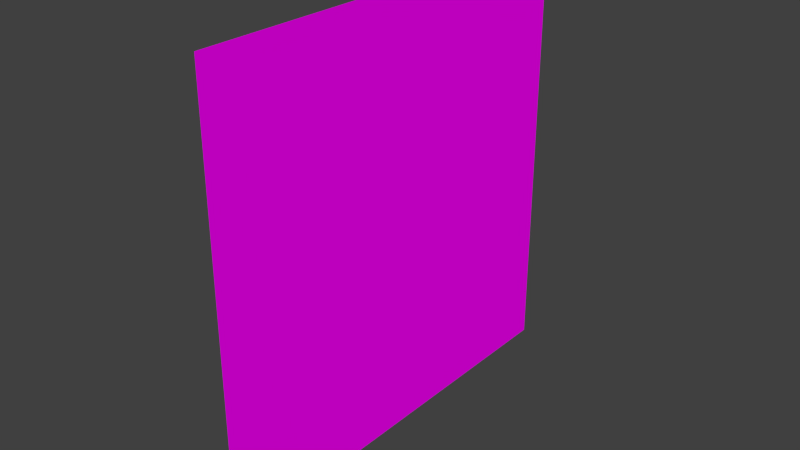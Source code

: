 # Source: plane.blend  (saved by Blender 2.75.0; exported with 4.5.12 LTS)
import bpy
from mathutils import Matrix  # noqa: F401  (used for matrix-valued properties, if any)

bpy.ops.wm.read_factory_settings(use_empty=True)
scene = bpy.context.scene
scene.name = 'Scene'

# ---- collections
col_collection_1 = bpy.data.collections.new('Collection 1'); scene.collection.children.link(col_collection_1)

# ---- images (referenced by path relative to the original .blend; pixels are not part of the script)
import os
ASSET_DIR = os.environ.get("B2B_ASSET_DIR", "")  # directory of the original .blend (textures are referenced by path, not embedded)
HERE = os.path.dirname(os.path.abspath(__file__))  # packed textures are extracted next to this script under _unpacked/

def load_image(name, relpath, width, height, colorspace="sRGB"):
    """Load a texture the original file referenced (path relative to the .blend, or extracted next to this script)."""
    p = next((c for c in (os.path.join(HERE, relpath), os.path.join(ASSET_DIR, relpath)) if relpath and os.path.exists(c)), "")
    if p:
        img = bpy.data.images.load(p, check_existing=True)
        img.name = name
    else:  # same state as the original file: an image datablock whose file is absent (Cycles renders it pink)
        img = bpy.data.images.new(name, width, height)
        img.source = "FILE"
        img.filepath = "//" + (relpath or name)
    img.colorspace_settings.name = colorspace
    return img
img_cubetest_png = load_image('CubeTest.png', 'CubeTest.png', 1024, 1024, 'sRGB')

# ---- materials (node trees are filled in below, after node groups)
mat_color = bpy.data.materials.new('Color')
mat_color.alpha_threshold = 0.0
mat_color.preview_render_type = 'FLAT'
mat_color.roughness = 0.5

# ---- material node trees
mat_color.use_nodes = True; mat_color.node_tree.nodes.clear()
_N = mat_color.node_tree.nodes; _L = mat_color.node_tree.links
n0 = _N.new('ShaderNodeOutputMaterial'); n0.name = 'Material Output'; n0.location = (300, 300)
n1 = _N.new('ShaderNodeBsdfDiffuse'); n1.name = 'Diffuse BSDF'; n1.location = (10, 300)
n2 = _N.new('ShaderNodeTexImage'); n2.name = 'Image Texture'; n2.location = (-180, 300)
n2.width = 140
n2.image = img_cubetest_png
_L.new(n1.outputs[0], n0.inputs[0])
_L.new(n2.outputs[0], n1.inputs[0])
n0.is_active_output = True

# ---- world
world_world = bpy.data.worlds.new('World'); scene.world = world_world
world_world.color = (0.05088, 0.05088, 0.05088)
world_world.use_sun_shadow = False
world_world.sun_shadow_jitter_overblur = 0.0
world_world.cycles.sampling_method = 'MANUAL'
world_world.cycles.sample_map_resolution = 256

# ---- meshes
me_plane = bpy.data.meshes.new('Plane')
me_plane.from_pydata([(-1.0, -1.0, 0.0), (1.0, -1.0, 0.0), (-1.0, 1.0, 0.0), (1.0, 1.0, 0.0)], [], [(0, 1, 3, 2)])
_uv = me_plane.uv_layers.new(name='UVMap')
_uv.uv.foreach_set('vector', [0.0001, 9.998e-05, 0.9999, 9.998e-05, 0.9999, 0.9999, 9.998e-05, 0.9999])
me_plane.materials.append(mat_color)
me_plane.use_remesh_preserve_volume = False
me_plane.use_remesh_preserve_attributes = False
me_plane.use_mirror_vertex_groups = False
me_plane.update()

# ---- objects
ob_plane = bpy.data.objects.new('Plane', me_plane)

# ---- transforms, parenting, visibility, modifiers, constraints
ob_plane.location = (0.0, 0.0, 0.0)
ob_plane.rotation_euler = (-0.0, 1.571, 0.0)
ob_plane.lineart.crease_threshold = 0.0

# ---- collection membership
col_collection_1.objects.link(ob_plane)

# ---- scene / render settings (as saved in the file)
scene.frame_start = 1; scene.frame_end = 250; scene.frame_set(1)
scene.render.engine = 'CYCLES'
scene.render.resolution_percentage = 50
scene.render.dither_intensity = 0.0
scene.cycles.use_denoising = False
scene.cycles.samples = 10
scene.cycles.sampling_pattern = 'TABULATED_SOBOL'
scene.cycles.light_sampling_threshold = 0.0
scene.cycles.use_adaptive_sampling = False
scene.cycles.use_light_tree = False
scene.cycles.blur_glossy = 0.0
scene.cycles.pixel_filter_type = 'GAUSSIAN'
scene.cycles.sample_clamp_indirect = 0.0
scene.view_settings.view_transform = 'Standard'
bpy.context.view_layer.update()

# ---- added for rendering (the .blend has no active camera and no usable light): camera, sun
cam_auto = bpy.data.cameras.new('AutoCamera')
cam_auto.lens = 50.0
cam_auto.sensor_width = 36.0
cam_auto.clip_end = 1000.0
ob_auto_camera = bpy.data.objects.new('AutoCamera', cam_auto)
scene.collection.objects.link(ob_auto_camera)
ob_auto_camera.location = (2.61693, -3.14032, 2.09354)
ob_auto_camera.rotation_euler = (1.09748, -7.21219e-08, 0.694738)
scene.camera = ob_auto_camera
light_auto_sun = bpy.data.lights.new('AutoSun', 'SUN')
light_auto_sun.energy = 3.0
light_auto_sun.angle = 0.0523599
ob_auto_sun = bpy.data.objects.new('AutoSun', light_auto_sun)
scene.collection.objects.link(ob_auto_sun)
ob_auto_sun.rotation_euler = (0.872665, 0.174533, 0.523599)
bpy.context.view_layer.update()
